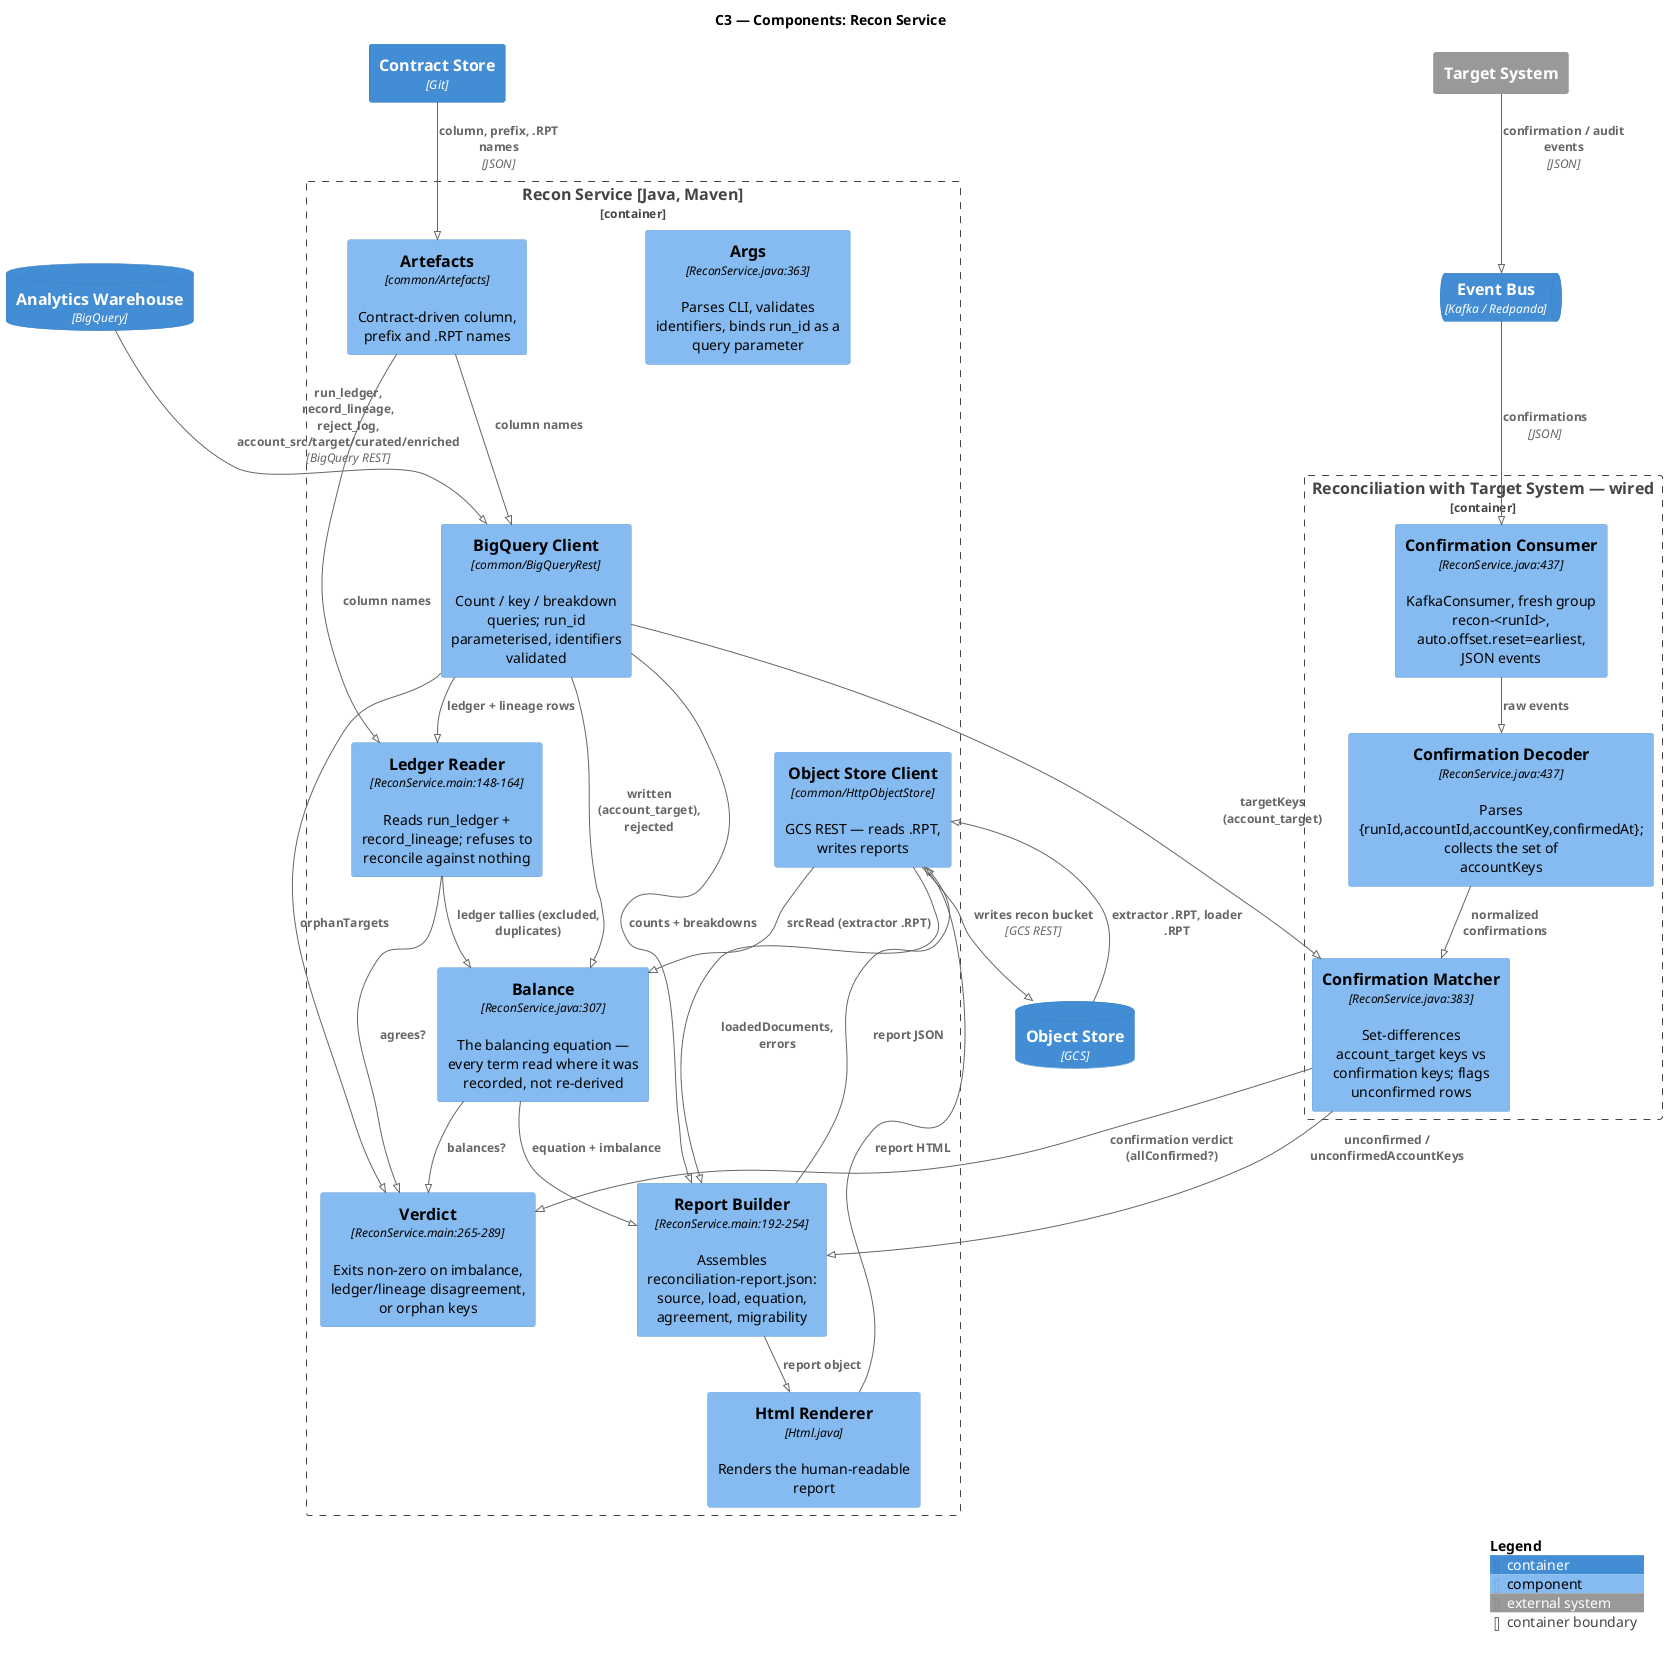

The diagram above was rendered by PlantUML. Its source (embedded in the PNG):
@startuml architecture-02-c3-recon-service
' PlantUML equivalent of ARCHITECTURE.md "C3 — Components (Recon Service)"
!pragma layout smetana
!include <C4/C4_Component>

title C3 — Components: Recon Service

ContainerDb(BQ,   "Analytics Warehouse", "BigQuery", "")
ContainerDb(LAKE, "Object Store", "GCS", "")
Container(CONTRACTS, "Contract Store", "Git", "")
ContainerQueue(BUS, "Event Bus", "Kafka / Redpanda", "")
System_Ext(VC, "Target System", "")

Container_Boundary(RECON, "Recon Service [Java, Maven]") {
    Component(ARGS,    "Args", "ReconService.java:363", "Parses CLI, validates identifiers, binds run_id as a query parameter")
    Component(STORE,   "Object Store Client", "common/HttpObjectStore", "GCS REST — reads .RPT, writes reports")
    Component(BQC,     "BigQuery Client", "common/BigQueryRest", "Count / key / breakdown queries; run_id parameterised, identifiers validated")
    Component(ART,     "Artefacts", "common/Artefacts", "Contract-driven column, prefix and .RPT names")
    Component(LEDGER,  "Ledger Reader", "ReconService.main:148-164", "Reads run_ledger + record_lineage; refuses to reconcile against nothing")
    Component(BAL,     "Balance", "ReconService.java:307", "The balancing equation — every term read where it was recorded, not re-derived")
    Component(REPORT,  "Report Builder", "ReconService.main:192-254", "Assembles reconciliation-report.json: source, load, equation, agreement, migrability")
    Component(HTML,    "Html Renderer", "Html.java", "Renders the human-readable report")
    Component(VERDICT, "Verdict", "ReconService.main:265-289", "Exits non-zero on imbalance, ledger/lineage disagreement, or orphan keys")
}

Container_Boundary(CONFEDGE, "Reconciliation with Target System — wired") {
    Component(CONF,   "Confirmation Consumer", "ReconService.java:437", "KafkaConsumer, fresh group recon-<runId>, auto.offset.reset=earliest, JSON events")
    Component(DECODE, "Confirmation Decoder", "ReconService.java:437", "Parses {runId,accountId,accountKey,confirmedAt}; collects the set of accountKeys")
    Component(MATCH,  "Confirmation Matcher", "ReconService.java:383", "Set-differences account_target keys vs confirmation keys; flags unconfirmed rows")
}

Rel(CONTRACTS, ART, "column, prefix, .RPT names", "JSON")
Rel(ART, BQC,    "column names")
Rel(ART, LEDGER, "column names")

Rel(LAKE,  STORE,  "extractor .RPT, loader .RPT")
Rel(STORE, BAL,    "srcRead (extractor .RPT)")
Rel(STORE, REPORT, "loadedDocuments, errors")

Rel(BQ,  BQC, "run_ledger, record_lineage, reject_log, account_src/target/curated/enriched", "BigQuery REST")
Rel(BQC, LEDGER, "ledger + lineage rows")
Rel(BQC, REPORT, "counts + breakdowns")
Rel(BQC, BAL,    "written (account_target), rejected")
Rel(BQC, MATCH,  "targetKeys (account_target)")
Rel(LEDGER, BAL, "ledger tallies (excluded, duplicates)")
Rel(BAL, REPORT, "equation + imbalance")
Rel(BAL, VERDICT, "balances?")
Rel(LEDGER, VERDICT, "agrees?")
Rel(BQC, VERDICT, "orphanTargets")
Rel(REPORT, HTML,  "report object")
Rel(REPORT, STORE, "report JSON")
Rel(HTML,   STORE, "report HTML")
Rel(STORE,  LAKE,  "writes recon bucket", "GCS REST")

Rel(VC,  BUS,  "confirmation / audit events", "JSON")
Rel(BUS, CONF, "confirmations", "JSON")
Rel(CONF,   DECODE, "raw events")
Rel(DECODE, MATCH,  "normalized confirmations")
Rel(MATCH, REPORT,  "unconfirmed / unconfirmedAccountKeys")
Rel(MATCH, VERDICT, "confirmation verdict (allConfirmed?)")

SHOW_LEGEND()
@enduml